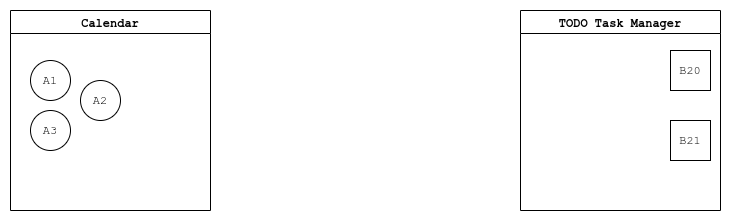

The diagram above was exported from draw.io. Its source (the exported page's mxGraphModel, read from the mxfile embedded in the PNG):
<mxGraphModel dx="825" dy="456" grid="1" gridSize="10" guides="1" tooltips="1" connect="1" arrows="1" fold="1" page="1" pageScale="1" pageWidth="827" pageHeight="1169" math="0" shadow="0">
  <root>
    <mxCell id="WIyWlLk6GJQsqaUBKTNV-0" />
    <mxCell id="WIyWlLk6GJQsqaUBKTNV-1" parent="WIyWlLk6GJQsqaUBKTNV-0" />
    <mxCell id="UczhDD-ak8AhGgbR7AN6-11" value="Calendar" style="swimlane;fontFamily=Courier New;" parent="WIyWlLk6GJQsqaUBKTNV-1" vertex="1">
      <mxGeometry x="80" y="260" width="200" height="200" as="geometry" />
    </mxCell>
    <mxCell id="UczhDD-ak8AhGgbR7AN6-12" value="A1" style="ellipse;whiteSpace=wrap;html=1;aspect=fixed;fontFamily=Courier New;" parent="UczhDD-ak8AhGgbR7AN6-11" vertex="1">
      <mxGeometry x="20" y="50" width="40" height="40" as="geometry" />
    </mxCell>
    <mxCell id="UczhDD-ak8AhGgbR7AN6-14" value="A3" style="ellipse;whiteSpace=wrap;html=1;aspect=fixed;fontFamily=Courier New;" parent="UczhDD-ak8AhGgbR7AN6-11" vertex="1">
      <mxGeometry x="20" y="100" width="40" height="40" as="geometry" />
    </mxCell>
    <mxCell id="UczhDD-ak8AhGgbR7AN6-13" value="A2" style="ellipse;whiteSpace=wrap;html=1;aspect=fixed;fontFamily=Courier New;" parent="UczhDD-ak8AhGgbR7AN6-11" vertex="1">
      <mxGeometry x="70" y="70" width="40" height="40" as="geometry" />
    </mxCell>
    <mxCell id="UczhDD-ak8AhGgbR7AN6-16" value="TODO Task Manager" style="swimlane;fontFamily=Courier New;" parent="WIyWlLk6GJQsqaUBKTNV-1" vertex="1">
      <mxGeometry x="590" y="260" width="200" height="200" as="geometry" />
    </mxCell>
    <mxCell id="UczhDD-ak8AhGgbR7AN6-17" value="B20" style="rectangle;whiteSpace=wrap;html=1;aspect=fixed;fontFamily=Courier New;" parent="UczhDD-ak8AhGgbR7AN6-16" vertex="1">
      <mxGeometry x="150" y="40" width="40" height="40" as="geometry" />
    </mxCell>
    <mxCell id="UczhDD-ak8AhGgbR7AN6-21" value="B21" style="rectangle;whiteSpace=wrap;html=1;aspect=fixed;fontFamily=Courier New;" parent="UczhDD-ak8AhGgbR7AN6-16" vertex="1">
      <mxGeometry x="150" y="110" width="40" height="40" as="geometry" />
    </mxCell>
  </root>
</mxGraphModel>